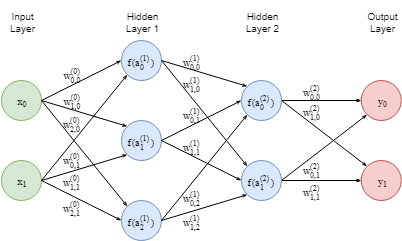

The diagram above was exported from draw.io. Its source (the exported page's mxGraphModel, read from the mxfile embedded in the PNG):
<mxGraphModel dx="868" dy="401" grid="1" gridSize="10" guides="1" tooltips="1" connect="1" arrows="1" fold="1" page="1" pageScale="1" pageWidth="600" pageHeight="320" math="1" shadow="0">
  <root>
    <mxCell id="0" />
    <mxCell id="1" parent="0" />
    <mxCell id="19spOxMA0tif2td_RBDZ-55" value="$$w_{2,0}^{(0)}&lt;br&gt;$$" style="text;html=1;strokeColor=none;fillColor=none;align=center;verticalAlign=middle;whiteSpace=wrap;rounded=0;fontSize=8;" parent="1" vertex="1">
      <mxGeometry x="160" y="152" width="20" height="20" as="geometry" />
    </mxCell>
    <mxCell id="19spOxMA0tif2td_RBDZ-56" value="Hidden Layer 1" style="text;html=1;strokeColor=none;fillColor=none;align=center;verticalAlign=middle;whiteSpace=wrap;rounded=0;labelBackgroundColor=#FFFFFF;fontFamily=Helvetica;fontSize=10;fontStyle=0" parent="1" vertex="1">
      <mxGeometry x="220" y="40" width="40" height="40" as="geometry" />
    </mxCell>
    <mxCell id="19spOxMA0tif2td_RBDZ-57" value="Input Layer" style="text;html=1;strokeColor=none;fillColor=none;align=center;verticalAlign=middle;whiteSpace=wrap;rounded=0;labelBackgroundColor=#FFFFFF;fontFamily=Helvetica;fontSize=10;fontStyle=0" parent="1" vertex="1">
      <mxGeometry x="100" y="40" width="40" height="40" as="geometry" />
    </mxCell>
    <mxCell id="19spOxMA0tif2td_RBDZ-58" value="Output Layer" style="text;html=1;strokeColor=none;fillColor=none;align=center;verticalAlign=middle;whiteSpace=wrap;rounded=0;labelBackgroundColor=#FFFFFF;fontFamily=Helvetica;fontSize=10;fontStyle=0" parent="1" vertex="1">
      <mxGeometry x="460" y="40" width="40" height="40" as="geometry" />
    </mxCell>
    <mxCell id="19spOxMA0tif2td_RBDZ-59" value="$$w_{1,0}^{(0)}$$" style="text;html=1;strokeColor=none;fillColor=none;align=center;verticalAlign=middle;whiteSpace=wrap;rounded=0;fontSize=8;" parent="1" vertex="1">
      <mxGeometry x="160" y="129" width="20" height="20" as="geometry" />
    </mxCell>
    <mxCell id="19spOxMA0tif2td_RBDZ-60" value="" style="ellipse;whiteSpace=wrap;html=1;aspect=fixed;rounded=0;labelBackgroundColor=#FFFFFF;strokeColor=#82b366;fillColor=#d5e8d4;fontFamily=Helvetica;fontSize=14;align=center;" parent="1" vertex="1">
      <mxGeometry x="100" y="120" width="40" height="40" as="geometry" />
    </mxCell>
    <mxCell id="19spOxMA0tif2td_RBDZ-61" value="" style="ellipse;whiteSpace=wrap;html=1;aspect=fixed;rounded=0;labelBackgroundColor=#FFFFFF;strokeColor=#82b366;fillColor=#d5e8d4;fontFamily=Helvetica;fontSize=14;align=center;" parent="1" vertex="1">
      <mxGeometry x="100" y="200" width="40" height="40" as="geometry" />
    </mxCell>
    <mxCell id="19spOxMA0tif2td_RBDZ-62" value="" style="ellipse;whiteSpace=wrap;html=1;aspect=fixed;rounded=0;labelBackgroundColor=#FFFFFF;strokeColor=#6c8ebf;fillColor=#dae8fc;fontFamily=Helvetica;fontSize=14;align=center;" parent="1" vertex="1">
      <mxGeometry x="220" y="160" width="40" height="40" as="geometry" />
    </mxCell>
    <mxCell id="19spOxMA0tif2td_RBDZ-63" style="edgeStyle=none;rounded=0;html=1;exitX=1;exitY=0.5;entryX=0;entryY=1;labelBackgroundColor=#ffffff;startArrow=none;endArrow=openThin;endFill=0;fontSize=11;entryDx=0;entryDy=0;endSize=3;startSize=3;" parent="1" source="19spOxMA0tif2td_RBDZ-61" target="19spOxMA0tif2td_RBDZ-62" edge="1">
      <mxGeometry relative="1" as="geometry" />
    </mxCell>
    <mxCell id="19spOxMA0tif2td_RBDZ-64" value="" style="ellipse;whiteSpace=wrap;html=1;aspect=fixed;rounded=0;labelBackgroundColor=#FFFFFF;strokeColor=#6c8ebf;fillColor=#dae8fc;fontFamily=Helvetica;fontSize=14;align=center;" parent="1" vertex="1">
      <mxGeometry x="220" y="240" width="40" height="40" as="geometry" />
    </mxCell>
    <mxCell id="19spOxMA0tif2td_RBDZ-65" value="" style="ellipse;whiteSpace=wrap;html=1;aspect=fixed;rounded=0;labelBackgroundColor=#FFFFFF;strokeColor=#6c8ebf;fillColor=#dae8fc;fontFamily=Helvetica;fontSize=14;align=center;" parent="1" vertex="1">
      <mxGeometry x="220" y="80" width="40" height="40" as="geometry" />
    </mxCell>
    <mxCell id="19spOxMA0tif2td_RBDZ-66" style="edgeStyle=orthogonalEdgeStyle;rounded=0;orthogonalLoop=1;jettySize=auto;html=1;exitX=1;exitY=0.5;exitDx=0;exitDy=0;entryX=0;entryY=0.5;entryDx=0;entryDy=0;endArrow=openThin;endFill=0;endSize=3;startSize=3;" parent="1" source="19spOxMA0tif2td_RBDZ-68" target="19spOxMA0tif2td_RBDZ-98" edge="1">
      <mxGeometry relative="1" as="geometry" />
    </mxCell>
    <mxCell id="19spOxMA0tif2td_RBDZ-67" style="edgeStyle=none;rounded=0;orthogonalLoop=1;jettySize=auto;html=1;exitX=1;exitY=0.5;exitDx=0;exitDy=0;entryX=0;entryY=0;entryDx=0;entryDy=0;startSize=3;endArrow=openThin;endFill=0;endSize=3;" parent="1" source="19spOxMA0tif2td_RBDZ-68" target="19spOxMA0tif2td_RBDZ-99" edge="1">
      <mxGeometry relative="1" as="geometry" />
    </mxCell>
    <mxCell id="19spOxMA0tif2td_RBDZ-68" value="" style="ellipse;whiteSpace=wrap;html=1;aspect=fixed;rounded=0;labelBackgroundColor=#FFFFFF;strokeColor=#6c8ebf;fillColor=#dae8fc;fontFamily=Helvetica;fontSize=14;align=center;" parent="1" vertex="1">
      <mxGeometry x="340" y="120" width="40" height="40" as="geometry" />
    </mxCell>
    <mxCell id="19spOxMA0tif2td_RBDZ-69" style="edgeStyle=orthogonalEdgeStyle;rounded=0;orthogonalLoop=1;jettySize=auto;html=1;exitX=1;exitY=0.5;exitDx=0;exitDy=0;entryX=0;entryY=0.5;entryDx=0;entryDy=0;startSize=3;endArrow=openThin;endFill=0;endSize=3;" parent="1" source="19spOxMA0tif2td_RBDZ-71" target="19spOxMA0tif2td_RBDZ-99" edge="1">
      <mxGeometry relative="1" as="geometry" />
    </mxCell>
    <mxCell id="19spOxMA0tif2td_RBDZ-70" style="rounded=0;orthogonalLoop=1;jettySize=auto;html=1;exitX=1;exitY=0.5;exitDx=0;exitDy=0;entryX=0;entryY=1;entryDx=0;entryDy=0;startSize=3;endArrow=openThin;endFill=0;endSize=3;" parent="1" source="19spOxMA0tif2td_RBDZ-71" target="19spOxMA0tif2td_RBDZ-98" edge="1">
      <mxGeometry relative="1" as="geometry" />
    </mxCell>
    <mxCell id="19spOxMA0tif2td_RBDZ-71" value="" style="ellipse;whiteSpace=wrap;html=1;aspect=fixed;rounded=0;labelBackgroundColor=#FFFFFF;strokeColor=#6c8ebf;fillColor=#dae8fc;fontFamily=Helvetica;fontSize=14;align=center;" parent="1" vertex="1">
      <mxGeometry x="340" y="200" width="40" height="40" as="geometry" />
    </mxCell>
    <mxCell id="19spOxMA0tif2td_RBDZ-72" style="rounded=0;html=1;exitX=1;exitY=0.5;entryX=0;entryY=0;labelBackgroundColor=#ffffff;startArrow=none;endArrow=openThin;endFill=0;fontFamily=Helvetica;fontSize=11;endSize=3;startSize=3;" parent="1" source="19spOxMA0tif2td_RBDZ-60" target="19spOxMA0tif2td_RBDZ-62" edge="1">
      <mxGeometry relative="1" as="geometry">
        <mxPoint x="150" y="165" as="sourcePoint" />
        <mxPoint x="230" y="125" as="targetPoint" />
      </mxGeometry>
    </mxCell>
    <mxCell id="19spOxMA0tif2td_RBDZ-73" style="rounded=0;html=1;exitX=1;exitY=0.5;entryX=0;entryY=0.5;labelBackgroundColor=#ffffff;startArrow=none;endArrow=openThin;endFill=0;fontFamily=Helvetica;fontSize=11;endSize=3;startSize=3;" parent="1" source="19spOxMA0tif2td_RBDZ-60" target="19spOxMA0tif2td_RBDZ-65" edge="1">
      <mxGeometry relative="1" as="geometry" />
    </mxCell>
    <mxCell id="19spOxMA0tif2td_RBDZ-74" style="rounded=0;html=1;exitX=1;exitY=0.5;entryX=0;entryY=0;labelBackgroundColor=#ffffff;startArrow=none;endArrow=openThin;endFill=0;fontFamily=Helvetica;fontSize=11;endSize=3;startSize=3;" parent="1" source="19spOxMA0tif2td_RBDZ-60" target="19spOxMA0tif2td_RBDZ-64" edge="1">
      <mxGeometry relative="1" as="geometry">
        <mxPoint x="160" y="175" as="sourcePoint" />
        <mxPoint x="240" y="135" as="targetPoint" />
      </mxGeometry>
    </mxCell>
    <mxCell id="19spOxMA0tif2td_RBDZ-75" style="rounded=0;html=1;exitX=1;exitY=0.5;labelBackgroundColor=#ffffff;startArrow=none;endArrow=openThin;endFill=0;fontFamily=Helvetica;fontSize=11;entryX=0;entryY=0.5;entryDx=0;entryDy=0;endSize=3;startSize=3;" parent="1" source="19spOxMA0tif2td_RBDZ-61" target="19spOxMA0tif2td_RBDZ-64" edge="1">
      <mxGeometry relative="1" as="geometry">
        <mxPoint x="170" y="185" as="sourcePoint" />
        <mxPoint x="220" y="275" as="targetPoint" />
      </mxGeometry>
    </mxCell>
    <mxCell id="19spOxMA0tif2td_RBDZ-76" style="edgeStyle=none;rounded=0;html=1;exitX=1;exitY=0.5;entryX=0;entryY=1;labelBackgroundColor=#ffffff;startArrow=none;endArrow=openThin;endFill=0;fontSize=11;endSize=3;startSize=3;" parent="1" source="19spOxMA0tif2td_RBDZ-61" target="19spOxMA0tif2td_RBDZ-65" edge="1">
      <mxGeometry relative="1" as="geometry">
        <mxPoint x="150" y="245" as="sourcePoint" />
        <mxPoint x="230" y="205" as="targetPoint" />
      </mxGeometry>
    </mxCell>
    <mxCell id="19spOxMA0tif2td_RBDZ-77" style="edgeStyle=none;rounded=0;html=1;exitX=1;exitY=0.5;entryX=0;entryY=0.5;labelBackgroundColor=#ffffff;startArrow=none;endArrow=openThin;endFill=0;fontSize=11;endSize=3;startSize=3;" parent="1" source="19spOxMA0tif2td_RBDZ-62" target="19spOxMA0tif2td_RBDZ-68" edge="1">
      <mxGeometry relative="1" as="geometry" />
    </mxCell>
    <mxCell id="19spOxMA0tif2td_RBDZ-78" style="edgeStyle=none;rounded=0;html=1;exitX=1;exitY=0.5;labelBackgroundColor=#ffffff;startArrow=none;endArrow=openThin;endFill=0;fontSize=11;entryX=0;entryY=0;entryDx=0;entryDy=0;endSize=3;startSize=3;" parent="1" source="19spOxMA0tif2td_RBDZ-65" target="19spOxMA0tif2td_RBDZ-68" edge="1">
      <mxGeometry relative="1" as="geometry" />
    </mxCell>
    <mxCell id="19spOxMA0tif2td_RBDZ-79" style="edgeStyle=none;rounded=0;html=1;exitX=1;exitY=0.5;labelBackgroundColor=#ffffff;startArrow=none;endArrow=openThin;endFill=0;fontSize=11;entryX=0;entryY=0;entryDx=0;entryDy=0;endSize=3;startSize=3;" parent="1" source="19spOxMA0tif2td_RBDZ-65" target="19spOxMA0tif2td_RBDZ-71" edge="1">
      <mxGeometry relative="1" as="geometry">
        <mxPoint x="270" y="125" as="sourcePoint" />
        <mxPoint x="356" y="221" as="targetPoint" />
      </mxGeometry>
    </mxCell>
    <mxCell id="19spOxMA0tif2td_RBDZ-80" style="edgeStyle=none;rounded=0;html=1;exitX=1;exitY=0.5;entryX=0;entryY=1;labelBackgroundColor=#ffffff;startArrow=none;endArrow=openThin;endFill=0;fontSize=11;entryDx=0;entryDy=0;endSize=3;startSize=3;" parent="1" source="19spOxMA0tif2td_RBDZ-64" target="19spOxMA0tif2td_RBDZ-68" edge="1">
      <mxGeometry relative="1" as="geometry">
        <mxPoint x="270" y="285" as="sourcePoint" />
        <mxPoint x="350" y="285" as="targetPoint" />
      </mxGeometry>
    </mxCell>
    <mxCell id="19spOxMA0tif2td_RBDZ-81" style="edgeStyle=none;rounded=0;html=1;exitX=1;exitY=0.5;entryX=0;entryY=0.5;labelBackgroundColor=#ffffff;startArrow=none;endArrow=openThin;endFill=0;fontSize=11;entryDx=0;entryDy=0;endSize=3;startSize=3;" parent="1" source="19spOxMA0tif2td_RBDZ-62" target="19spOxMA0tif2td_RBDZ-71" edge="1">
      <mxGeometry relative="1" as="geometry">
        <mxPoint x="270" y="205" as="sourcePoint" />
        <mxPoint x="350" y="205" as="targetPoint" />
      </mxGeometry>
    </mxCell>
    <mxCell id="19spOxMA0tif2td_RBDZ-82" style="edgeStyle=none;rounded=0;html=1;exitX=1;exitY=0.5;entryX=0;entryY=1;labelBackgroundColor=#ffffff;startArrow=none;endArrow=openThin;endFill=0;fontSize=11;entryDx=0;entryDy=0;endSize=3;startSize=3;" parent="1" source="19spOxMA0tif2td_RBDZ-64" target="19spOxMA0tif2td_RBDZ-71" edge="1">
      <mxGeometry relative="1" as="geometry" />
    </mxCell>
    <mxCell id="19spOxMA0tif2td_RBDZ-83" value="$$w_{0,0}^{(0)}$$" style="text;html=1;strokeColor=none;fillColor=none;align=center;verticalAlign=middle;whiteSpace=wrap;rounded=0;fontSize=8;labelBorderColor=none;" parent="1" vertex="1">
      <mxGeometry x="160" y="103" width="20" height="20" as="geometry" />
    </mxCell>
    <mxCell id="19spOxMA0tif2td_RBDZ-84" value="$$w_{0,0}^{(1)}&lt;br&gt;$$" style="text;html=1;strokeColor=none;fillColor=none;align=center;verticalAlign=middle;whiteSpace=wrap;rounded=0;fontSize=8;labelBorderColor=none;" parent="1" vertex="1">
      <mxGeometry x="280" y="90" width="20" height="20" as="geometry" />
    </mxCell>
    <mxCell id="19spOxMA0tif2td_RBDZ-85" value="$$w_{0,1}^{(0)}&lt;br&gt;$$" style="text;html=1;strokeColor=none;fillColor=none;align=center;verticalAlign=middle;whiteSpace=wrap;rounded=0;fontSize=8;" parent="1" vertex="1">
      <mxGeometry x="160" y="188" width="20" height="20" as="geometry" />
    </mxCell>
    <mxCell id="19spOxMA0tif2td_RBDZ-86" value="$$w_{1,1}^{(0)}&lt;br&gt;$$" style="text;html=1;strokeColor=none;fillColor=none;align=center;verticalAlign=middle;whiteSpace=wrap;rounded=0;fontSize=8;" parent="1" vertex="1">
      <mxGeometry x="160" y="210" width="20" height="20" as="geometry" />
    </mxCell>
    <mxCell id="19spOxMA0tif2td_RBDZ-87" value="$$w_{2,1}^{(0)}&lt;br&gt;$$" style="text;html=1;strokeColor=none;fillColor=none;align=center;verticalAlign=middle;whiteSpace=wrap;rounded=0;fontSize=8;" parent="1" vertex="1">
      <mxGeometry x="160" y="236" width="20" height="20" as="geometry" />
    </mxCell>
    <mxCell id="19spOxMA0tif2td_RBDZ-88" value="$$w_{1,0}^{(1)}&lt;br&gt;$$" style="text;html=1;strokeColor=none;fillColor=none;align=center;verticalAlign=middle;whiteSpace=wrap;rounded=0;fontSize=8;labelBorderColor=none;" parent="1" vertex="1">
      <mxGeometry x="280" y="112" width="20" height="20" as="geometry" />
    </mxCell>
    <mxCell id="19spOxMA0tif2td_RBDZ-89" value="$$w_{0,1}^{(1)}&lt;br&gt;$$" style="text;html=1;strokeColor=none;fillColor=none;align=center;verticalAlign=middle;whiteSpace=wrap;rounded=0;fontSize=8;labelBorderColor=none;" parent="1" vertex="1">
      <mxGeometry x="280" y="143" width="20" height="20" as="geometry" />
    </mxCell>
    <mxCell id="19spOxMA0tif2td_RBDZ-90" value="$$w_{1,1}^{(1)}&lt;br&gt;$$" style="text;html=1;strokeColor=none;fillColor=none;align=center;verticalAlign=middle;whiteSpace=wrap;rounded=0;fontSize=8;labelBorderColor=none;" parent="1" vertex="1">
      <mxGeometry x="280" y="175" width="20" height="20" as="geometry" />
    </mxCell>
    <mxCell id="19spOxMA0tif2td_RBDZ-91" value="$$w_{0,2}^{(1)}&lt;br&gt;$$" style="text;html=1;strokeColor=none;fillColor=none;align=center;verticalAlign=middle;whiteSpace=wrap;rounded=0;fontSize=8;labelBorderColor=none;" parent="1" vertex="1">
      <mxGeometry x="280" y="226" width="20" height="20" as="geometry" />
    </mxCell>
    <mxCell id="19spOxMA0tif2td_RBDZ-92" value="$$w_{1,2}^{(1)}&lt;br&gt;$$" style="text;html=1;strokeColor=none;fillColor=none;align=center;verticalAlign=middle;whiteSpace=wrap;rounded=0;fontSize=8;labelBorderColor=none;" parent="1" vertex="1">
      <mxGeometry x="280" y="250" width="20" height="20" as="geometry" />
    </mxCell>
    <mxCell id="19spOxMA0tif2td_RBDZ-93" value="$$x_0$$" style="text;html=1;strokeColor=none;fillColor=none;align=center;verticalAlign=middle;whiteSpace=wrap;rounded=0;fontSize=8;labelBorderColor=none;" parent="1" vertex="1">
      <mxGeometry x="110" y="130" width="20" height="20" as="geometry" />
    </mxCell>
    <mxCell id="19spOxMA0tif2td_RBDZ-94" value="$$x_1$$" style="text;html=1;strokeColor=none;fillColor=none;align=center;verticalAlign=middle;whiteSpace=wrap;rounded=0;fontSize=8;labelBorderColor=none;" parent="1" vertex="1">
      <mxGeometry x="110" y="210" width="20" height="20" as="geometry" />
    </mxCell>
    <mxCell id="19spOxMA0tif2td_RBDZ-95" value="$$f(a_0^{(1)})$$" style="text;html=1;strokeColor=none;fillColor=none;align=center;verticalAlign=middle;whiteSpace=wrap;rounded=0;fontSize=8;labelBorderColor=none;" parent="1" vertex="1">
      <mxGeometry x="225" y="90" width="30" height="20" as="geometry" />
    </mxCell>
    <mxCell id="19spOxMA0tif2td_RBDZ-96" value="$$f(a_1^{(1)}&lt;br&gt;)$$" style="text;html=1;strokeColor=none;fillColor=none;align=center;verticalAlign=middle;whiteSpace=wrap;rounded=0;fontSize=8;labelBorderColor=none;" parent="1" vertex="1">
      <mxGeometry x="225" y="170" width="30" height="20" as="geometry" />
    </mxCell>
    <mxCell id="19spOxMA0tif2td_RBDZ-97" value="$$f(a_2^{(1)}&lt;br&gt;)$$" style="text;html=1;strokeColor=none;fillColor=none;align=center;verticalAlign=middle;whiteSpace=wrap;rounded=0;fontSize=8;labelBorderColor=none;" parent="1" vertex="1">
      <mxGeometry x="225" y="250" width="30" height="20" as="geometry" />
    </mxCell>
    <mxCell id="19spOxMA0tif2td_RBDZ-98" value="" style="ellipse;whiteSpace=wrap;html=1;aspect=fixed;rounded=0;labelBackgroundColor=#FFFFFF;strokeColor=#b85450;fillColor=#f8cecc;fontFamily=Helvetica;fontSize=14;align=center;" parent="1" vertex="1">
      <mxGeometry x="459.7619047619048" y="120" width="40" height="40" as="geometry" />
    </mxCell>
    <mxCell id="19spOxMA0tif2td_RBDZ-99" value="" style="ellipse;whiteSpace=wrap;html=1;aspect=fixed;rounded=0;labelBackgroundColor=#FFFFFF;strokeColor=#b85450;fillColor=#f8cecc;fontFamily=Helvetica;fontSize=14;align=center;" parent="1" vertex="1">
      <mxGeometry x="459.7619047619048" y="200" width="40" height="40" as="geometry" />
    </mxCell>
    <mxCell id="19spOxMA0tif2td_RBDZ-100" value="$$y_0$$" style="text;html=1;strokeColor=none;fillColor=none;align=center;verticalAlign=middle;whiteSpace=wrap;rounded=0;fontSize=8;labelBorderColor=none;" parent="1" vertex="1">
      <mxGeometry x="464.7619047619048" y="130" width="30" height="20" as="geometry" />
    </mxCell>
    <mxCell id="19spOxMA0tif2td_RBDZ-101" value="$$y_1$$" style="text;html=1;strokeColor=none;fillColor=none;align=center;verticalAlign=middle;whiteSpace=wrap;rounded=0;fontSize=8;labelBorderColor=none;" parent="1" vertex="1">
      <mxGeometry x="464.7619047619048" y="210" width="30" height="20" as="geometry" />
    </mxCell>
    <mxCell id="19spOxMA0tif2td_RBDZ-102" value="$$f(a_0^{(2)})$$" style="text;html=1;strokeColor=none;fillColor=none;align=center;verticalAlign=middle;whiteSpace=wrap;rounded=0;fontSize=8;labelBorderColor=none;" parent="1" vertex="1">
      <mxGeometry x="345" y="130" width="30" height="20" as="geometry" />
    </mxCell>
    <mxCell id="19spOxMA0tif2td_RBDZ-103" value="$$f(a_1^{(2)})$$" style="text;html=1;strokeColor=none;fillColor=none;align=center;verticalAlign=middle;whiteSpace=wrap;rounded=0;fontSize=8;labelBorderColor=none;" parent="1" vertex="1">
      <mxGeometry x="345" y="210" width="30" height="20" as="geometry" />
    </mxCell>
    <mxCell id="19spOxMA0tif2td_RBDZ-104" value="Hidden&lt;br&gt;Layer 2" style="text;html=1;strokeColor=none;fillColor=none;align=center;verticalAlign=middle;whiteSpace=wrap;rounded=0;labelBackgroundColor=#FFFFFF;fontFamily=Helvetica;fontSize=10;fontStyle=0" parent="1" vertex="1">
      <mxGeometry x="340" y="40" width="40" height="40" as="geometry" />
    </mxCell>
    <mxCell id="19spOxMA0tif2td_RBDZ-105" value="$$w_{0,0}^{(2)}&lt;br&gt;$$" style="text;html=1;strokeColor=none;fillColor=none;align=center;verticalAlign=middle;whiteSpace=wrap;rounded=0;fontSize=8;labelBorderColor=none;" parent="1" vertex="1">
      <mxGeometry x="400" y="120" width="20" height="20" as="geometry" />
    </mxCell>
    <mxCell id="19spOxMA0tif2td_RBDZ-106" value="$$w_{1,0}^{(2)}&lt;br&gt;$$" style="text;html=1;strokeColor=none;fillColor=none;align=center;verticalAlign=middle;whiteSpace=wrap;rounded=0;fontSize=8;labelBorderColor=none;" parent="1" vertex="1">
      <mxGeometry x="400" y="140" width="20" height="20" as="geometry" />
    </mxCell>
    <mxCell id="19spOxMA0tif2td_RBDZ-107" value="$$w_{0,1}^{(2)}&lt;br&gt;$$" style="text;html=1;strokeColor=none;fillColor=none;align=center;verticalAlign=middle;whiteSpace=wrap;rounded=0;fontSize=8;labelBorderColor=none;" parent="1" vertex="1">
      <mxGeometry x="400" y="198" width="20" height="20" as="geometry" />
    </mxCell>
    <mxCell id="19spOxMA0tif2td_RBDZ-108" value="$$w_{1,1}^{(2)}&lt;br&gt;$$" style="text;html=1;strokeColor=none;fillColor=none;align=center;verticalAlign=middle;whiteSpace=wrap;rounded=0;fontSize=8;labelBorderColor=none;" parent="1" vertex="1">
      <mxGeometry x="400" y="220" width="20" height="20" as="geometry" />
    </mxCell>
  </root>
</mxGraphModel>